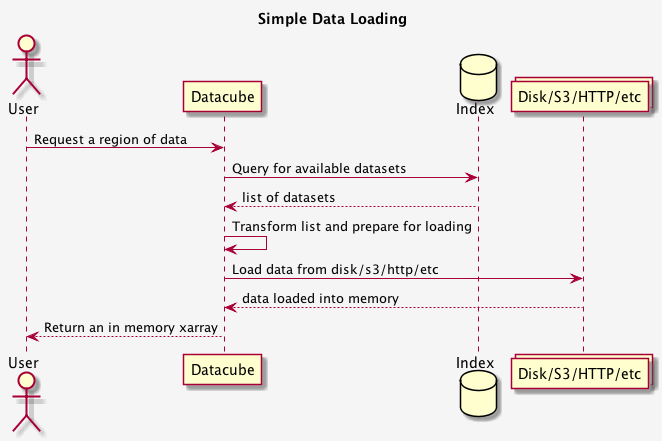

The diagram above was rendered by PlantUML. Its source (embedded in the PNG):
@startuml

' note right of Index : Typically PostgreSQL

' note right of [First Component]
'   A note can also
'   be on several lines
' end note
title Simple Data Loading
skinparam backgroundColor WhiteSmoke
actor User
participant Datacube
database Index
collections "Disk/S3/HTTP/etc" as Storage

User -> Datacube: Request a region of data
Datacube -> Index : Query for available datasets

Index --> Datacube : list of datasets

Datacube -> Datacube : Transform list and prepare for loading

Datacube -> Storage : Load data from disk/s3/http/etc
Storage --> Datacube : data loaded into memory
Datacube --> User : Return an in memory xarray


@enduml